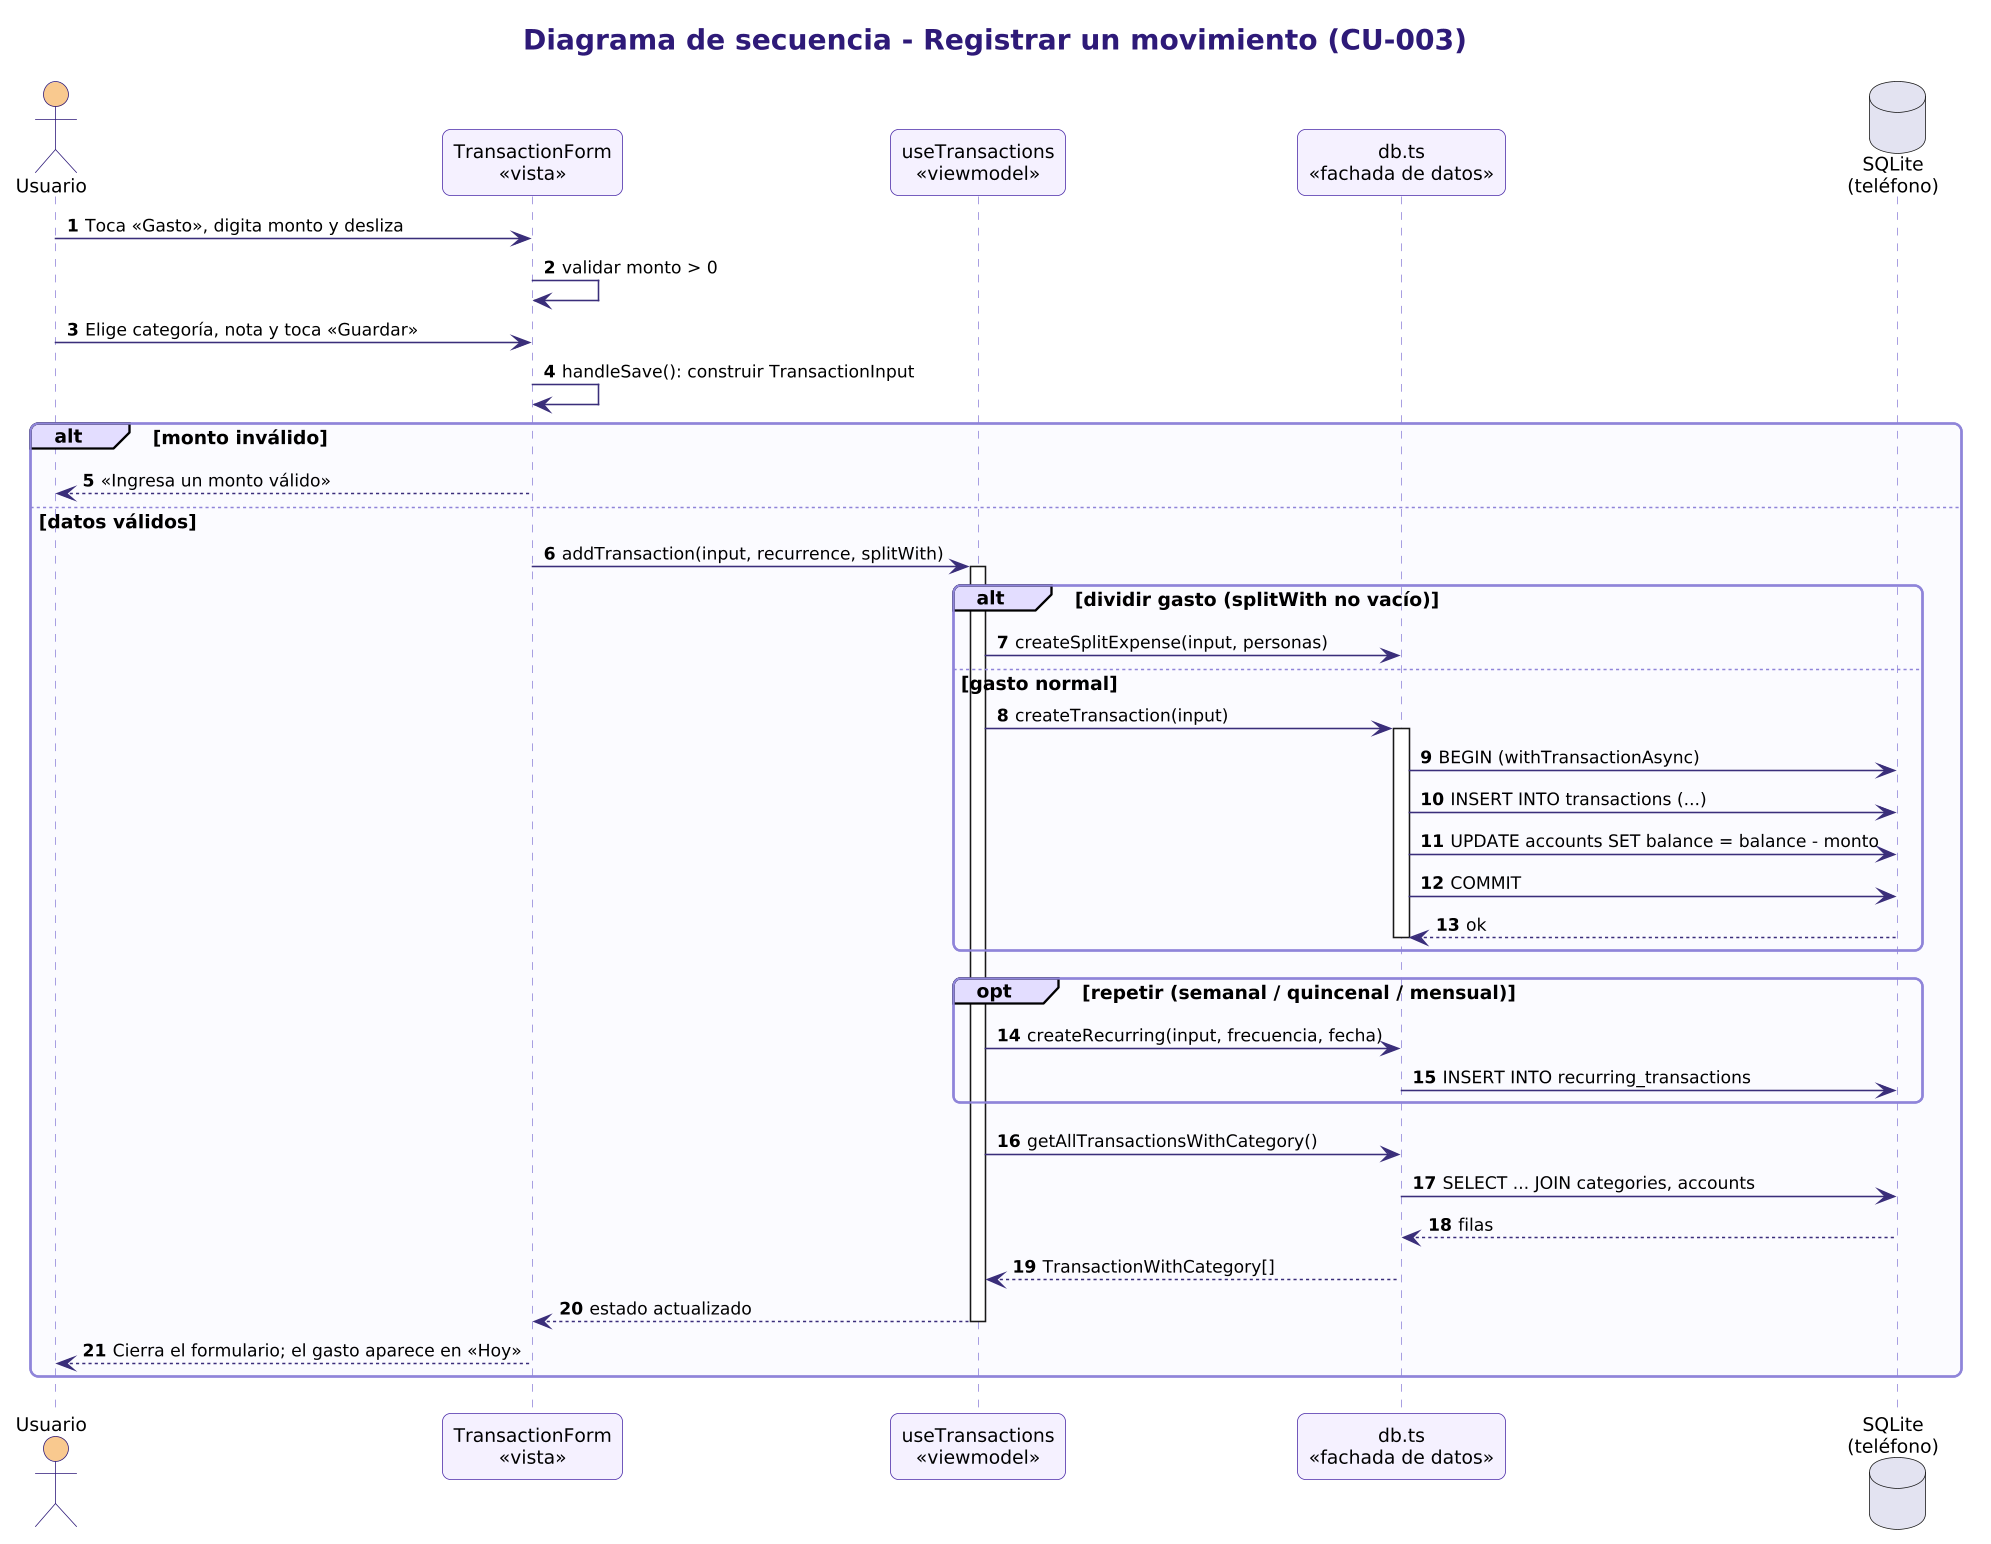

The diagram above was rendered by PlantUML. Its source (embedded in the PNG):
@startuml 04a_secuencia_registrar_movimiento
!include _estilo.iuml
title Diagrama de secuencia - Registrar un movimiento (CU-003)
autonumber
actor Usuario as U
participant "TransactionForm\n<<vista>>" as F
participant "useTransactions\n<<viewmodel>>" as VM
participant "db.ts\n<<fachada de datos>>" as DB
database "SQLite\n(teléfono)" as SQL

U -> F : Toca «Gasto», digita monto y desliza
F -> F : validar monto > 0
U -> F : Elige categoría, nota y toca «Guardar»
F -> F : handleSave(): construir TransactionInput
alt monto inválido
  F --> U : «Ingresa un monto válido»
else datos válidos
  F -> VM : addTransaction(input, recurrence, splitWith)
  activate VM
  alt dividir gasto (splitWith no vacío)
    VM -> DB : createSplitExpense(input, personas)
  else gasto normal
    VM -> DB : createTransaction(input)
    activate DB
    DB -> SQL : BEGIN (withTransactionAsync)
    DB -> SQL : INSERT INTO transactions (...)
    DB -> SQL : UPDATE accounts SET balance = balance - monto
    DB -> SQL : COMMIT
    SQL --> DB : ok
    deactivate DB
  end
  opt repetir (semanal / quincenal / mensual)
    VM -> DB : createRecurring(input, frecuencia, fecha)
    DB -> SQL : INSERT INTO recurring_transactions
  end
  VM -> DB : getAllTransactionsWithCategory()
  DB -> SQL : SELECT ... JOIN categories, accounts
  SQL --> DB : filas
  DB --> VM : TransactionWithCategory[]
  VM --> F : estado actualizado
  deactivate VM
  F --> U : Cierra el formulario; el gasto aparece en «Hoy»
end
@enduml